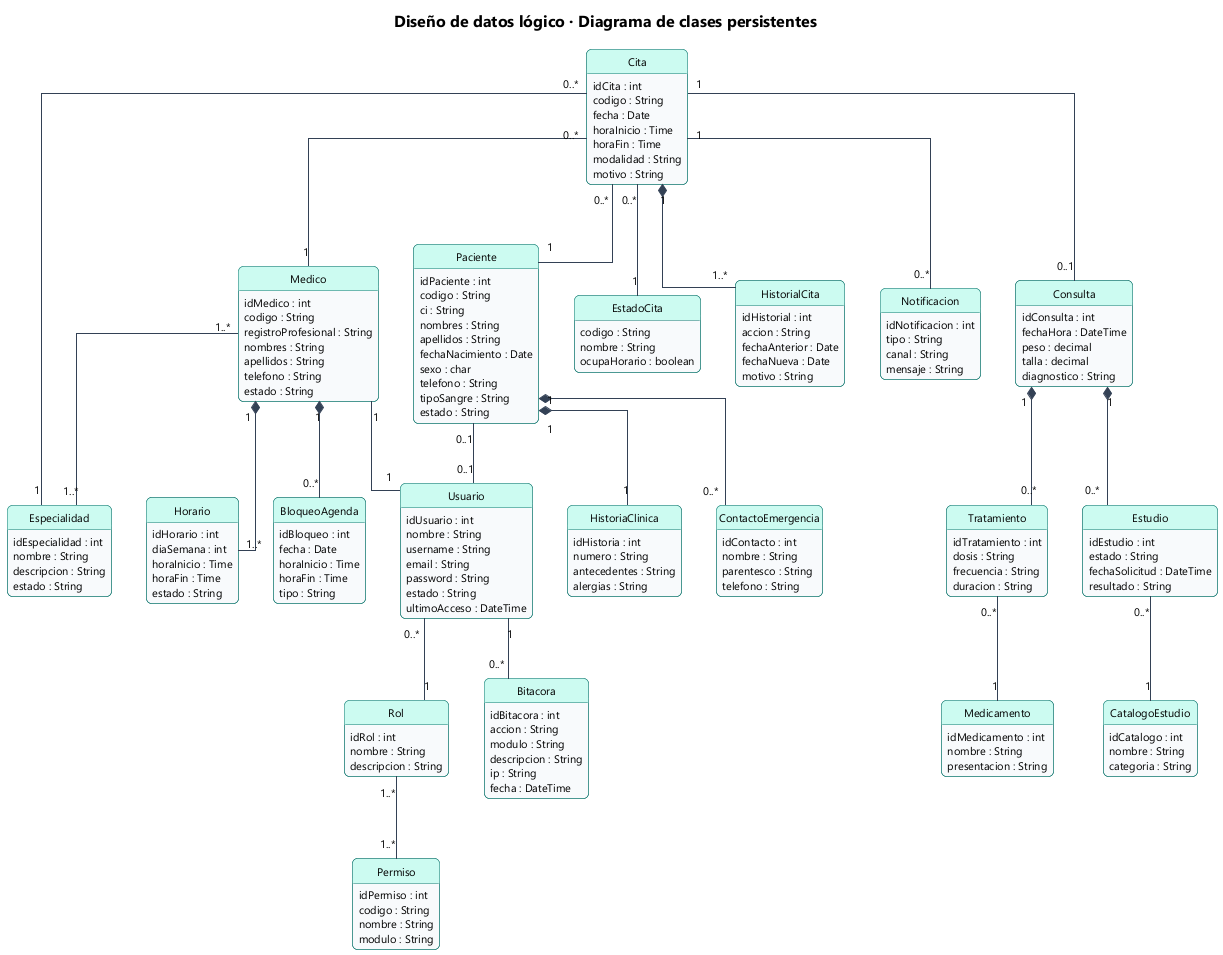

The diagram above was rendered by PlantUML. Its source (embedded in the PNG):
@startuml 47_clases_persistentes
!include estilo.iuml
title Diseño de datos lógico · Diagrama de clases persistentes
hide circle
hide methods
skinparam linetype ortho
skinparam classAttributeFontSize 11
class Rol {
  idRol : int
  nombre : String
  descripcion : String
}
class Permiso {
  idPermiso : int
  codigo : String
  nombre : String
  modulo : String
}
class Usuario {
  idUsuario : int
  nombre : String
  username : String
  email : String
  password : String
  estado : String
  ultimoAcceso : DateTime
}
class Bitacora {
  idBitacora : int
  accion : String
  modulo : String
  descripcion : String
  ip : String
  fecha : DateTime
}
class Especialidad {
  idEspecialidad : int
  nombre : String
  descripcion : String
  estado : String
}
class Medico {
  idMedico : int
  codigo : String
  registroProfesional : String
  nombres : String
  apellidos : String
  telefono : String
  estado : String
}
class Horario {
  idHorario : int
  diaSemana : int
  horaInicio : Time
  horaFin : Time
  estado : String
}
class BloqueoAgenda {
  idBloqueo : int
  fecha : Date
  horaInicio : Time
  horaFin : Time
  tipo : String
}
class Paciente {
  idPaciente : int
  codigo : String
  ci : String
  nombres : String
  apellidos : String
  fechaNacimiento : Date
  sexo : char
  telefono : String
  tipoSangre : String
  estado : String
}
class HistoriaClinica {
  idHistoria : int
  numero : String
  antecedentes : String
  alergias : String
}
class ContactoEmergencia {
  idContacto : int
  nombre : String
  parentesco : String
  telefono : String
}
class EstadoCita {
  codigo : String
  nombre : String
  ocupaHorario : boolean
}
class Cita {
  idCita : int
  codigo : String
  fecha : Date
  horaInicio : Time
  horaFin : Time
  modalidad : String
  motivo : String
}
class HistorialCita {
  idHistorial : int
  accion : String
  fechaAnterior : Date
  fechaNueva : Date
  motivo : String
}
class Notificacion {
  idNotificacion : int
  tipo : String
  canal : String
  mensaje : String
}
class Consulta {
  idConsulta : int
  fechaHora : DateTime
  peso : decimal
  talla : decimal
  diagnostico : String
}
class Tratamiento {
  idTratamiento : int
  dosis : String
  frecuencia : String
  duracion : String
}
class Medicamento {
  idMedicamento : int
  nombre : String
  presentacion : String
}
class Estudio {
  idEstudio : int
  estado : String
  fechaSolicitud : DateTime
  resultado : String
}
class CatalogoEstudio {
  idCatalogo : int
  nombre : String
  categoria : String
}

Rol "1..*" -- "1..*" Permiso
Usuario "0..*" -- "1" Rol
Usuario "1" -- "0..*" Bitacora
Medico "1" -- "1" Usuario
Medico "1..*" -- "1..*" Especialidad
Medico "1" *-- "1..*" Horario
Medico "1" *-- "0..*" BloqueoAgenda
Paciente "0..1" -- "0..1" Usuario
Paciente "1" *-- "1" HistoriaClinica
Paciente "1" *-- "0..*" ContactoEmergencia
Cita "0..*" -- "1" Paciente
Cita "0..*" -- "1" Medico
Cita "0..*" -- "1" Especialidad
Cita "0..*" -- "1" EstadoCita
Cita "1" *-- "1..*" HistorialCita
Cita "1" -- "0..*" Notificacion
Cita "1" -- "0..1" Consulta
Consulta "1" *-- "0..*" Tratamiento
Tratamiento "0..*" -- "1" Medicamento
Consulta "1" *-- "0..*" Estudio
Estudio "0..*" -- "1" CatalogoEstudio
@enduml